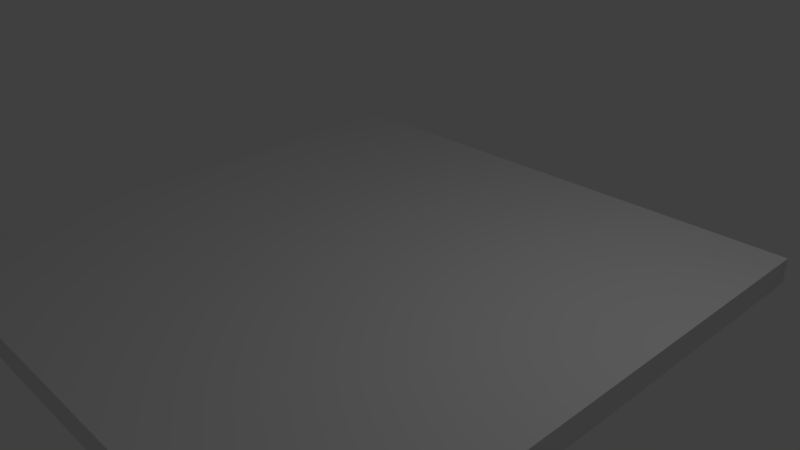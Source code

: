 # Source: mapFace.blend  (saved by Blender 2.77.0; exported with 4.5.12 LTS)
import bpy
from mathutils import Matrix  # noqa: F401  (used for matrix-valued properties, if any)

bpy.ops.wm.read_factory_settings(use_empty=True)
scene = bpy.context.scene
scene.name = 'Scene'

# ---- collections
col_collection_1 = bpy.data.collections.new('Collection 1'); scene.collection.children.link(col_collection_1)

# ---- materials (node trees are filled in below, after node groups)
mat_mapface = bpy.data.materials.new('MapFace')
mat_mapface.alpha_threshold = 0.0
mat_mapface.use_transparent_shadow = False
mat_mapface.roughness = 0.5
mat_mapface.line_color = (0.0, 0.0, 0.0, 1.0)

# ---- material node trees

# ---- world
world_world = bpy.data.worlds.new('World'); scene.world = world_world
world_world.color = (0.05088, 0.05088, 0.05088)
world_world.use_sun_shadow = False
world_world.sun_shadow_jitter_overblur = 0.0
world_world.cycles.sampling_method = 'MANUAL'

# ---- cameras
cam_camera = bpy.data.cameras.new('Camera')
cam_camera.clip_end = 100.0
cam_camera.lens = 35.0
cam_camera.sensor_width = 32.0
cam_camera.sensor_height = 18.0
cam_camera.ortho_scale = 7.314
cam_camera.dof.focus_distance = 0.0
cam_camera.dof.aperture_fstop = 128.0

# ---- lights
light_lamp = bpy.data.lights.new('Lamp', 'POINT')
light_lamp.transmission_factor = 0.0
light_lamp.cutoff_distance = 30.0
light_lamp.energy = 100.0
light_lamp.shadow_buffer_clip_start = 1.001
light_lamp.shadow_soft_size = 0.1
light_lamp.shadow_maximum_resolution = 0.006
light_lamp.use_absolute_resolution = True

# ---- meshes
me_cube = bpy.data.meshes.new('Cube')
me_cube.from_pydata([(6.689, 1.0, -1.0), (6.689, -6.821, -1.0), (-1.0, -6.821, -1.0), (-1.0, 1.0, -1.0), (6.689, 1.0, -0.6504), (6.689, -6.821, -0.6504), (-1.0, -6.821, -0.6504), (-1.0, 1.0, -0.6504)], [], [(0, 1, 2, 3), (4, 7, 6, 5), (0, 4, 5, 1), (1, 5, 6, 2), (2, 6, 7, 3), (4, 0, 3, 7)])
_uv = me_cube.uv_layers.new(name='UVMap')
_uv.uv.foreach_set('vector', [0.5, 0.0, 0.5, 0.5, 9.302e-08, 0.5, 0.0, 8.383e-08, 1.0, 1.0, 0.0, 1.0, 0.0, 0.0, 1.0, 0.0, 0.02273, 1.0, 1.667e-07, 1.0, 0.0, 0.5, 0.02273, 0.5, 0.0682, 0.9915, 0.04547, 0.9915, 0.04547, 0.5, 0.0682, 0.5, 0.04547, 1.0, 0.02273, 1.0, 0.02273, 0.5, 0.04547, 0.5, 0.09093, 0.9915, 0.0682, 0.9915, 0.0682, 0.5, 0.09093, 0.5])
me_cube.materials.append(mat_mapface)
me_cube.use_remesh_preserve_volume = False
me_cube.use_remesh_preserve_attributes = False
me_cube.use_mirror_vertex_groups = False
me_cube.update()

# ---- objects
ob_cube = bpy.data.objects.new('Cube', me_cube)
ob_lamp = bpy.data.objects.new('Lamp', light_lamp)
ob_camera = bpy.data.objects.new('Camera', cam_camera)

# ---- transforms, parenting, visibility, modifiers, constraints
ob_cube.location = (-2.914, 2.58, 0.6879)
ob_cube.lock_rotations_4d = False
ob_cube.empty_display_type = 'ARROWS'
ob_cube.lineart.crease_threshold = 0.0
ob_lamp.location = (4.076, 1.005, 5.904)
ob_lamp.rotation_euler = (0.6503, 0.05522, 1.866)
ob_lamp.lock_rotations_4d = False
ob_lamp.empty_display_type = 'ARROWS'
ob_lamp.color = (0.0, 0.0, 0.0, 0.0)
ob_lamp.lineart.crease_threshold = 0.0
ob_camera.location = (7.481, -6.508, 5.344)
ob_camera.rotation_euler = (1.109, 0.01082, 0.8149)
ob_camera.lock_rotations_4d = False
ob_camera.empty_display_type = 'ARROWS'
ob_camera.color = (0.0, 0.0, 0.0, 0.0)
ob_camera.display_type = 'WIRE'
ob_camera.lineart.crease_threshold = 0.0

# ---- collection membership
col_collection_1.objects.link(ob_cube)
col_collection_1.objects.link(ob_lamp)
col_collection_1.objects.link(ob_camera)

# ---- scene / render settings (as saved in the file)
scene.camera = ob_camera
scene.frame_start = 1; scene.frame_end = 250; scene.frame_set(1)
scene.render.engine = 'BLENDER_EEVEE_NEXT'
scene.render.resolution_percentage = 50
scene.render.dither_intensity = 0.0
scene.cycles.use_denoising = False
scene.cycles.samples = 128
scene.cycles.sampling_pattern = 'TABULATED_SOBOL'
scene.cycles.light_sampling_threshold = 0.0
scene.cycles.use_adaptive_sampling = False
scene.cycles.use_light_tree = False
scene.cycles.blur_glossy = 0.0
scene.cycles.sample_clamp_indirect = 0.0
scene.view_settings.view_transform = 'Standard'
bpy.context.view_layer.update()
